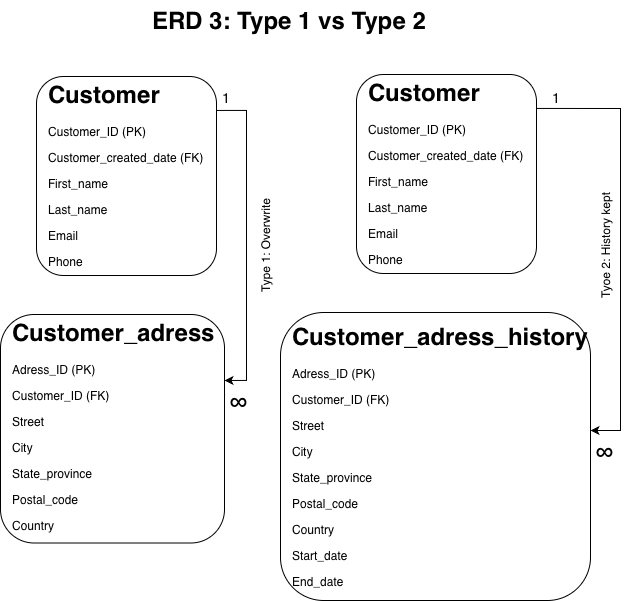

The diagram above was exported from draw.io. Its source (the exported page's mxGraphModel, read from the mxfile embedded in the PNG):
<mxGraphModel dx="1257" dy="640" grid="1" gridSize="10" guides="1" tooltips="1" connect="1" arrows="1" fold="1" page="1" pageScale="1" pageWidth="850" pageHeight="1100" math="0" shadow="0">
  <root>
    <mxCell id="0" />
    <mxCell id="1" parent="0" />
    <mxCell id="BBYcYbbvsAiEbi8-J7zp-7" value="" style="rounded=1;whiteSpace=wrap;html=1;" vertex="1" parent="1">
      <mxGeometry x="546" y="84" width="180" height="199" as="geometry" />
    </mxCell>
    <mxCell id="BBYcYbbvsAiEbi8-J7zp-8" value="&lt;h1 style=&quot;margin-top: 0px;&quot;&gt;Customer&lt;/h1&gt;&lt;p&gt;Customer_ID (PK)&lt;/p&gt;&lt;p&gt;Customer_created_date (FK)&lt;/p&gt;&lt;p&gt;First_name&lt;/p&gt;&lt;p&gt;Last_name&lt;/p&gt;&lt;p&gt;Email&lt;/p&gt;&lt;p&gt;Phone&lt;/p&gt;&lt;p&gt;&lt;br&gt;&lt;/p&gt;" style="text;html=1;whiteSpace=wrap;overflow=hidden;rounded=0;" vertex="1" parent="1">
      <mxGeometry x="556" y="82" width="160" height="211" as="geometry" />
    </mxCell>
    <mxCell id="BBYcYbbvsAiEbi8-J7zp-15" value="&lt;p class=&quot;p1&quot;&gt;&lt;span class=&quot;s1&quot;&gt;&lt;/span&gt;&lt;/p&gt;&lt;h1&gt;&lt;span style=&quot;font-weight: normal;&quot;&gt;∞&lt;/span&gt;&lt;/h1&gt;&lt;p&gt;&lt;/p&gt;" style="text;strokeColor=none;fillColor=none;align=left;verticalAlign=middle;spacingLeft=4;spacingRight=4;overflow=hidden;points=[[0,0.5],[1,0.5]];portConstraint=eastwest;rotatable=0;whiteSpace=wrap;html=1;" vertex="1" parent="1">
      <mxGeometry x="740" y="370" width="40" height="60" as="geometry" />
    </mxCell>
    <mxCell id="BBYcYbbvsAiEbi8-J7zp-20" value="&lt;font style=&quot;font-size: 14px;&quot;&gt;1&lt;/font&gt;" style="text;html=1;whiteSpace=wrap;strokeColor=none;fillColor=none;align=center;verticalAlign=middle;rounded=0;" vertex="1" parent="1">
      <mxGeometry x="646" y="410" width="60" height="10" as="geometry" />
    </mxCell>
    <mxCell id="BBYcYbbvsAiEbi8-J7zp-22" value="&lt;p class=&quot;p1&quot;&gt;&lt;span class=&quot;s1&quot;&gt;&lt;/span&gt;&lt;/p&gt;&lt;h1&gt;&lt;span style=&quot;font-weight: normal;&quot;&gt;∞&lt;/span&gt;&lt;/h1&gt;&lt;p&gt;&lt;/p&gt;" style="text;strokeColor=none;fillColor=none;align=left;verticalAlign=middle;spacingLeft=4;spacingRight=4;overflow=hidden;points=[[0,0.5],[1,0.5]];portConstraint=eastwest;rotatable=0;whiteSpace=wrap;html=1;" vertex="1" parent="1">
      <mxGeometry x="414" y="380" width="40" height="60" as="geometry" />
    </mxCell>
    <mxCell id="BBYcYbbvsAiEbi8-J7zp-25" value="" style="endArrow=classic;html=1;rounded=0;exitX=1;exitY=0.5;exitDx=0;exitDy=0;" edge="1" parent="1">
      <mxGeometry width="50" height="50" relative="1" as="geometry">
        <mxPoint x="726" y="117.94" as="sourcePoint" />
        <mxPoint x="780" y="440" as="targetPoint" />
        <Array as="points">
          <mxPoint x="810" y="118" />
          <mxPoint x="810" y="440" />
          <mxPoint x="800" y="440" />
        </Array>
      </mxGeometry>
    </mxCell>
    <mxCell id="BBYcYbbvsAiEbi8-J7zp-26" value="&lt;font style=&quot;font-size: 14px;&quot;&gt;1&lt;/font&gt;" style="text;html=1;whiteSpace=wrap;strokeColor=none;fillColor=none;align=center;verticalAlign=middle;rounded=0;" vertex="1" parent="1">
      <mxGeometry x="716" y="102" width="60" height="10" as="geometry" />
    </mxCell>
    <mxCell id="BBYcYbbvsAiEbi8-J7zp-27" value="" style="rounded=1;whiteSpace=wrap;html=1;" vertex="1" parent="1">
      <mxGeometry x="470" y="322" width="310" height="288" as="geometry" />
    </mxCell>
    <mxCell id="BBYcYbbvsAiEbi8-J7zp-28" value="&lt;h1 style=&quot;margin-top: 0px;&quot;&gt;Customer_adress_history&lt;/h1&gt;&lt;p&gt;Adress_ID (PK)&lt;/p&gt;&lt;p&gt;Customer_ID (FK)&lt;/p&gt;&lt;p&gt;Street&lt;/p&gt;&lt;p&gt;City&lt;/p&gt;&lt;p&gt;State_province&lt;/p&gt;&lt;p&gt;Postal_code&lt;/p&gt;&lt;p&gt;Country&lt;/p&gt;&lt;p&gt;Start_date&lt;/p&gt;&lt;p&gt;End_date&lt;/p&gt;&lt;p&gt;&lt;br&gt;&lt;/p&gt;" style="text;html=1;whiteSpace=wrap;overflow=hidden;rounded=0;" vertex="1" parent="1">
      <mxGeometry x="480" y="326" width="300" height="280" as="geometry" />
    </mxCell>
    <mxCell id="BBYcYbbvsAiEbi8-J7zp-29" value="" style="rounded=1;whiteSpace=wrap;html=1;" vertex="1" parent="1">
      <mxGeometry x="226" y="86" width="180" height="199" as="geometry" />
    </mxCell>
    <mxCell id="BBYcYbbvsAiEbi8-J7zp-30" value="&lt;h1 style=&quot;margin-top: 0px;&quot;&gt;Customer&lt;/h1&gt;&lt;p&gt;Customer_ID (PK)&lt;/p&gt;&lt;p&gt;Customer_created_date (FK)&lt;/p&gt;&lt;p&gt;First_name&lt;/p&gt;&lt;p&gt;Last_name&lt;/p&gt;&lt;p&gt;Email&lt;/p&gt;&lt;p&gt;Phone&lt;/p&gt;&lt;p&gt;&lt;br&gt;&lt;/p&gt;" style="text;html=1;whiteSpace=wrap;overflow=hidden;rounded=0;" vertex="1" parent="1">
      <mxGeometry x="236" y="84" width="160" height="211" as="geometry" />
    </mxCell>
    <mxCell id="BBYcYbbvsAiEbi8-J7zp-31" value="&lt;font style=&quot;font-size: 14px;&quot;&gt;1&lt;/font&gt;" style="text;html=1;whiteSpace=wrap;strokeColor=none;fillColor=none;align=center;verticalAlign=middle;rounded=0;" vertex="1" parent="1">
      <mxGeometry x="326" y="412" width="60" height="10" as="geometry" />
    </mxCell>
    <mxCell id="BBYcYbbvsAiEbi8-J7zp-32" value="" style="endArrow=classic;html=1;rounded=0;exitX=1;exitY=0.5;exitDx=0;exitDy=0;entryX=1.019;entryY=0.295;entryDx=0;entryDy=0;entryPerimeter=0;" edge="1" parent="1" target="BBYcYbbvsAiEbi8-J7zp-35">
      <mxGeometry width="50" height="50" relative="1" as="geometry">
        <mxPoint x="406" y="119.94" as="sourcePoint" />
        <mxPoint x="420" y="390" as="targetPoint" />
        <Array as="points">
          <mxPoint x="436" y="119.94" />
          <mxPoint x="436" y="309.94" />
          <mxPoint x="436" y="389.94" />
        </Array>
      </mxGeometry>
    </mxCell>
    <mxCell id="BBYcYbbvsAiEbi8-J7zp-33" value="&lt;font style=&quot;font-size: 14px;&quot;&gt;1&lt;/font&gt;" style="text;html=1;whiteSpace=wrap;strokeColor=none;fillColor=none;align=center;verticalAlign=middle;rounded=0;" vertex="1" parent="1">
      <mxGeometry x="386" y="102" width="60" height="10" as="geometry" />
    </mxCell>
    <mxCell id="BBYcYbbvsAiEbi8-J7zp-34" value="" style="rounded=1;whiteSpace=wrap;html=1;" vertex="1" parent="1">
      <mxGeometry x="190" y="324" width="224" height="228.5" as="geometry" />
    </mxCell>
    <mxCell id="BBYcYbbvsAiEbi8-J7zp-35" value="&lt;h1 style=&quot;margin-top: 0px;&quot;&gt;Customer_adress&lt;/h1&gt;&lt;p&gt;Adress_ID (PK)&lt;/p&gt;&lt;p&gt;Customer_ID (FK)&lt;/p&gt;&lt;p&gt;Street&lt;/p&gt;&lt;p&gt;City&lt;/p&gt;&lt;p&gt;State_province&lt;/p&gt;&lt;p&gt;Postal_code&lt;/p&gt;&lt;p&gt;Country&lt;/p&gt;&lt;p&gt;&lt;br&gt;&lt;/p&gt;" style="text;html=1;whiteSpace=wrap;overflow=hidden;rounded=0;" vertex="1" parent="1">
      <mxGeometry x="200" y="322" width="210" height="230.5" as="geometry" />
    </mxCell>
    <mxCell id="BBYcYbbvsAiEbi8-J7zp-36" value="&lt;p class=&quot;p1&quot;&gt;&lt;span class=&quot;s1&quot;&gt;&lt;/span&gt;&lt;/p&gt;&lt;h1&gt;&lt;span style=&quot;font-weight: normal;&quot;&gt;∞&lt;/span&gt;&lt;/h1&gt;&lt;p&gt;&lt;/p&gt;" style="text;strokeColor=none;fillColor=none;align=left;verticalAlign=middle;spacingLeft=4;spacingRight=4;overflow=hidden;points=[[0,0.5],[1,0.5]];portConstraint=eastwest;rotatable=0;whiteSpace=wrap;html=1;" vertex="1" parent="1">
      <mxGeometry x="780" y="430" width="40" height="60" as="geometry" />
    </mxCell>
    <mxCell id="BBYcYbbvsAiEbi8-J7zp-37" value="Tyoe 2: History kept" style="text;html=1;whiteSpace=wrap;strokeColor=none;fillColor=none;align=center;verticalAlign=middle;rounded=0;rotation=-90;" vertex="1" parent="1">
      <mxGeometry x="740" y="240" width="110" height="30" as="geometry" />
    </mxCell>
    <mxCell id="BBYcYbbvsAiEbi8-J7zp-38" value="Type 1: Overwrite" style="text;html=1;whiteSpace=wrap;strokeColor=none;fillColor=none;align=center;verticalAlign=middle;rounded=0;rotation=-90;" vertex="1" parent="1">
      <mxGeometry x="400" y="240" width="110" height="30" as="geometry" />
    </mxCell>
    <mxCell id="BBYcYbbvsAiEbi8-J7zp-40" value="&lt;h1 style=&quot;margin-top: 0px;&quot;&gt;ERD 3: Type 1 vs Type 2&lt;/h1&gt;" style="text;html=1;whiteSpace=wrap;overflow=hidden;rounded=0;" vertex="1" parent="1">
      <mxGeometry x="340" y="10" width="284" height="120" as="geometry" />
    </mxCell>
  </root>
</mxGraphModel>